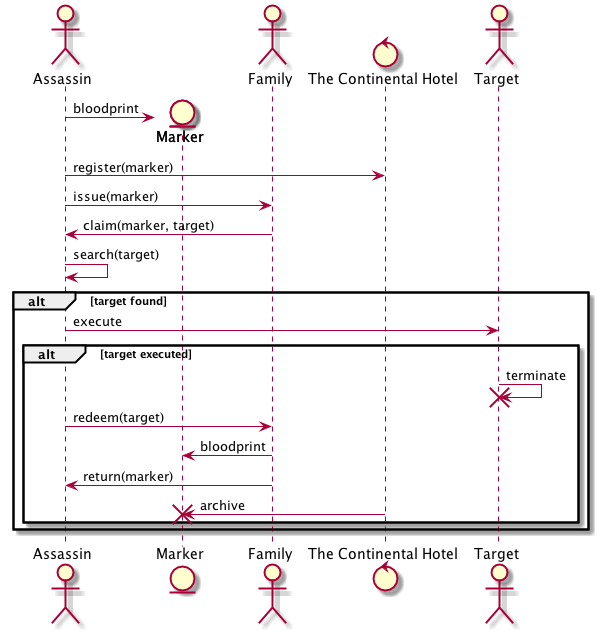

The diagram above was rendered by PlantUML. Its source (embedded in the PNG):
@startuml
actor Assassin
entity Marker
actor Family
control "The Continental Hotel" as Continental
actor Target

create Marker
Assassin -> Marker : bloodprint
Assassin -> Continental : register(marker)
Assassin -> Family : issue(marker)
Family -> Assassin : claim(marker, target)

Assassin -> Assassin : search(target)

alt target found
    Assassin -> Target : execute
    alt target executed
        Target -> Target : terminate
        destroy Target
        Assassin -> Family : redeem(target)
        Family -> Marker : bloodprint
        Family -> Assassin : return(marker)
        Continental -> Marker : archive
        destroy Marker
    end
end
@enduml